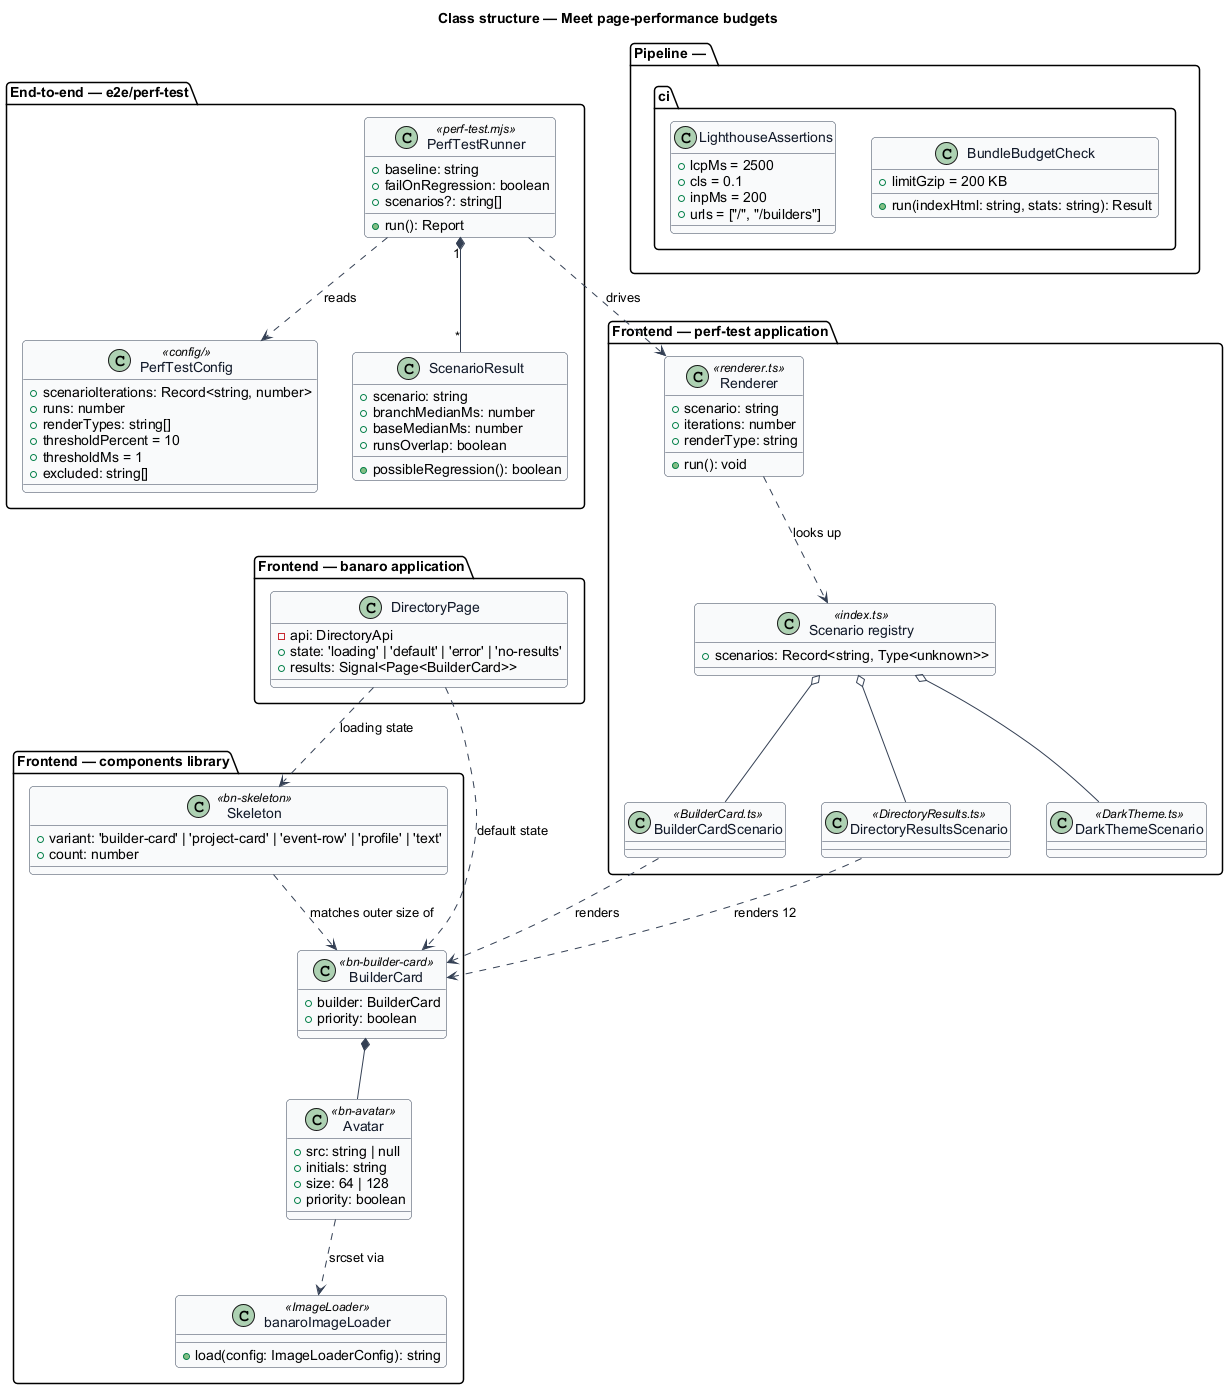

The diagram above was rendered by PlantUML. Its source (embedded in the PNG):
@startuml
' --- shared skin header ---
skinparam backgroundColor #FFFFFF
skinparam shadowing false
skinparam roundcorner 8
skinparam defaultFontName Arial
skinparam ArrowColor #344054
skinparam class {
  BorderColor #344054
  FontColor #101828
  BackgroundColor #F9FAFB
}
' --------------------------
title Class structure — Meet page-performance budgets

package "Frontend — components library" {
  class Skeleton <<bn-skeleton>> {
    +variant: 'builder-card' | 'project-card' | 'event-row' | 'profile' | 'text'
    +count: number
  }
  class BuilderCard <<bn-builder-card>> {
    +builder: BuilderCard
    +priority: boolean
  }
  class Avatar <<bn-avatar>> {
    +src: string | null
    +initials: string
    +size: 64 | 128
    +priority: boolean
  }
  class banaroImageLoader <<ImageLoader>> {
    +load(config: ImageLoaderConfig): string
  }
}

package "Frontend — banaro application" {
  class DirectoryPage {
    -api: DirectoryApi
    +state: 'loading' | 'default' | 'error' | 'no-results'
    +results: Signal<Page<BuilderCard>>
  }
}

package "Frontend — perf-test application" {
  class Renderer <<renderer.ts>> {
    +scenario: string
    +iterations: number
    +renderType: string
    +run(): void
  }
  class "Scenario registry" as ScenarioIndex <<index.ts>> {
    +scenarios: Record<string, Type<unknown>>
  }
  class BuilderCardScenario <<BuilderCard.ts>>
  class DirectoryResultsScenario <<DirectoryResults.ts>>
  class DarkThemeScenario <<DarkTheme.ts>>
}

package "End-to-end — e2e/perf-test" {
  class PerfTestRunner <<perf-test.mjs>> {
    +baseline: string
    +failOnRegression: boolean
    +scenarios?: string[]
    +run(): Report
  }
  class PerfTestConfig <<config/>> {
    +scenarioIterations: Record<string, number>
    +runs: number
    +renderTypes: string[]
    +thresholdPercent = 10
    +thresholdMs = 1
    +excluded: string[]
  }
  class ScenarioResult {
    +scenario: string
    +branchMedianMs: number
    +baseMedianMs: number
    +runsOverlap: boolean
    +possibleRegression(): boolean
  }
}

package "Pipeline — .ci" {
  class BundleBudgetCheck {
    +limitGzip = 200 KB
    +run(indexHtml: string, stats: string): Result
  }
  class LighthouseAssertions {
    +lcpMs = 2500
    +cls = 0.1
    +inpMs = 200
    +urls = ["/", "/builders"]
  }
}

DirectoryPage ..> Skeleton : loading state
DirectoryPage ..> BuilderCard : default state
BuilderCard *-- Avatar
Avatar ..> banaroImageLoader : srcset via
Skeleton ..> BuilderCard : matches outer size of

Renderer ..> ScenarioIndex : looks up
ScenarioIndex o-- BuilderCardScenario
ScenarioIndex o-- DirectoryResultsScenario
ScenarioIndex o-- DarkThemeScenario
BuilderCardScenario ..> BuilderCard : renders
DirectoryResultsScenario ..> BuilderCard : renders 12
PerfTestRunner ..> Renderer : drives
PerfTestRunner ..> PerfTestConfig : reads
PerfTestRunner "1" *-- "*" ScenarioResult
@enduml